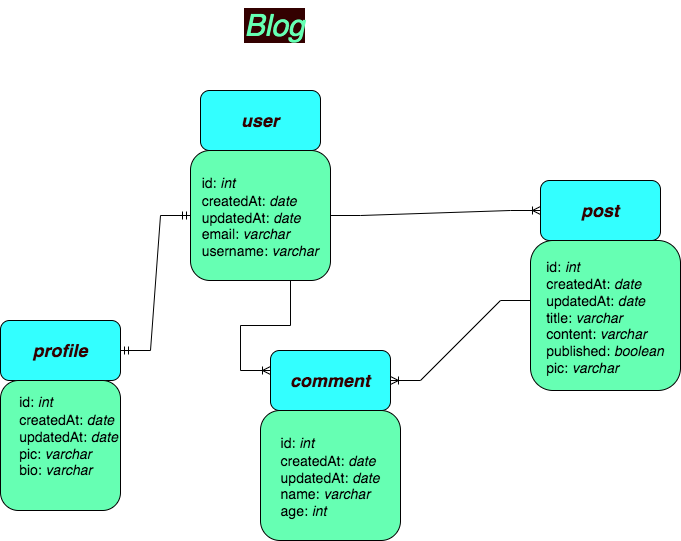

The diagram above was exported from draw.io. Its source (the exported page's mxGraphModel, read from the mxfile embedded in the PNG):
<mxGraphModel dx="1410" dy="661" grid="1" gridSize="10" guides="1" tooltips="1" connect="1" arrows="1" fold="1" page="1" pageScale="1" pageWidth="827" pageHeight="1169" background="#ffffff" math="0" shadow="0">
  <root>
    <mxCell id="0" />
    <mxCell id="1" parent="0" />
    <mxCell id="AoImCDiQ5HeYAjXAqo15-1" value="&lt;font color=&quot;#66ffb3&quot; size=&quot;1&quot; style=&quot;&quot;&gt;&lt;i style=&quot;font-size: 30px; background-color: rgb(51, 0, 0);&quot;&gt;Blog&lt;/i&gt;&lt;/font&gt;" style="text;html=1;align=center;verticalAlign=middle;resizable=0;points=[];autosize=1;strokeColor=none;fillColor=none;" parent="1" vertex="1">
      <mxGeometry x="334" y="20" width="80" height="50" as="geometry" />
    </mxCell>
    <mxCell id="AoImCDiQ5HeYAjXAqo15-2" value="&lt;b&gt;&lt;font color=&quot;#330000&quot;&gt;&lt;i&gt;profile&lt;/i&gt;&lt;/font&gt;&lt;/b&gt;" style="rounded=1;whiteSpace=wrap;html=1;fontSize=18;fillColor=#33FFFF;" parent="1" vertex="1">
      <mxGeometry x="100" y="340" width="120" height="60" as="geometry" />
    </mxCell>
    <mxCell id="AoImCDiQ5HeYAjXAqo15-4" value="&lt;b&gt;&lt;font color=&quot;#330000&quot;&gt;&lt;i&gt;user&lt;/i&gt;&lt;/font&gt;&lt;/b&gt;" style="rounded=1;whiteSpace=wrap;html=1;fontSize=18;fillColor=#33FFFF;" parent="1" vertex="1">
      <mxGeometry x="300" y="110" width="120" height="60" as="geometry" />
    </mxCell>
    <mxCell id="AoImCDiQ5HeYAjXAqo15-12" value="&lt;b&gt;&lt;font color=&quot;#330000&quot;&gt;&lt;i&gt;post&lt;/i&gt;&lt;/font&gt;&lt;/b&gt;" style="rounded=1;whiteSpace=wrap;html=1;fontSize=18;fillColor=#33FFFF;" parent="1" vertex="1">
      <mxGeometry x="640" y="200" width="120" height="60" as="geometry" />
    </mxCell>
    <mxCell id="AoImCDiQ5HeYAjXAqo15-17" value="&lt;b&gt;&lt;font color=&quot;#330000&quot;&gt;&lt;i&gt;comment&lt;/i&gt;&lt;/font&gt;&lt;/b&gt;" style="rounded=1;whiteSpace=wrap;html=1;fontSize=18;fillColor=#33FFFF;" parent="1" vertex="1">
      <mxGeometry x="370" y="370" width="120" height="60" as="geometry" />
    </mxCell>
    <mxCell id="AoImCDiQ5HeYAjXAqo15-18" value="&lt;div style=&quot;text-align: left;&quot;&gt;&lt;span style=&quot;font-size: 14px; background-color: initial;&quot;&gt;id: &lt;i&gt;int&lt;/i&gt;&lt;/span&gt;&lt;/div&gt;&lt;font style=&quot;&quot;&gt;&lt;div style=&quot;text-align: left; font-size: 14px;&quot;&gt;&lt;span style=&quot;background-color: initial;&quot;&gt;createdAt: &lt;i&gt;date&lt;/i&gt;&lt;/span&gt;&lt;/div&gt;&lt;div style=&quot;text-align: left; font-size: 14px;&quot;&gt;&lt;span style=&quot;background-color: initial;&quot;&gt;updatedAt: &lt;i&gt;date&lt;/i&gt;&lt;/span&gt;&lt;/div&gt;&lt;div style=&quot;text-align: left; font-size: 14px;&quot;&gt;&lt;span style=&quot;background-color: initial;&quot;&gt;pic: &lt;i&gt;varchar&lt;/i&gt;&lt;/span&gt;&lt;/div&gt;&lt;div style=&quot;text-align: left; font-size: 14px;&quot;&gt;&lt;span style=&quot;background-color: initial;&quot;&gt;bio: &lt;i&gt;varchar&lt;/i&gt;&lt;/span&gt;&lt;/div&gt;&lt;div style=&quot;text-align: left;&quot;&gt;&lt;span style=&quot;font-size: 14px;&quot;&gt;&lt;br&gt;&lt;/span&gt;&lt;/div&gt;&lt;/font&gt;" style="rounded=1;whiteSpace=wrap;html=1;fontSize=18;labelPosition=center;verticalLabelPosition=middle;align=right;verticalAlign=middle;spacing=2;fillColor=#66FFB3;" parent="1" vertex="1">
      <mxGeometry x="100" y="400" width="120" height="130" as="geometry" />
    </mxCell>
    <mxCell id="AoImCDiQ5HeYAjXAqo15-20" value="&lt;div style=&quot;text-align: justify;&quot;&gt;&lt;span style=&quot;font-size: 14px;&quot;&gt;id: &lt;i&gt;int&lt;/i&gt;&lt;/span&gt;&lt;/div&gt;&lt;span style=&quot;color: rgb(0, 0, 0); font-family: Helvetica; font-size: 14px; font-variant-ligatures: normal; font-variant-caps: normal; font-weight: 400; letter-spacing: normal; orphans: 2; text-indent: 0px; text-transform: none; widows: 2; word-spacing: 0px; -webkit-text-stroke-width: 0px; background-color: rgb(248, 249, 250); text-decoration-thickness: initial; text-decoration-style: initial; text-decoration-color: initial; float: none; display: inline !important;&quot;&gt;&lt;div style=&quot;text-align: justify;&quot;&gt;createdAt: &lt;i&gt;date&lt;/i&gt;&lt;/div&gt;&lt;/span&gt;&lt;span style=&quot;color: rgb(0, 0, 0); font-family: Helvetica; font-size: 14px; font-variant-ligatures: normal; font-variant-caps: normal; font-weight: 400; letter-spacing: normal; orphans: 2; text-indent: 0px; text-transform: none; widows: 2; word-spacing: 0px; -webkit-text-stroke-width: 0px; background-color: rgb(248, 249, 250); text-decoration-thickness: initial; text-decoration-style: initial; text-decoration-color: initial; float: none; display: inline !important;&quot;&gt;&lt;div style=&quot;text-align: justify;&quot;&gt;updatedAt: &lt;i&gt;date&lt;/i&gt;&lt;/div&gt;&lt;/span&gt;&lt;span style=&quot;color: rgb(0, 0, 0); font-family: Helvetica; font-size: 14px; font-variant-ligatures: normal; font-variant-caps: normal; font-weight: 400; letter-spacing: normal; orphans: 2; text-indent: 0px; text-transform: none; widows: 2; word-spacing: 0px; -webkit-text-stroke-width: 0px; background-color: rgb(248, 249, 250); text-decoration-thickness: initial; text-decoration-style: initial; text-decoration-color: initial; float: none; display: inline !important;&quot;&gt;&lt;div style=&quot;text-align: justify;&quot;&gt;email: &lt;i&gt;varchar&lt;/i&gt;&lt;/div&gt;&lt;/span&gt;&lt;span style=&quot;font-size: 14px;&quot;&gt;&lt;div style=&quot;text-align: justify;&quot;&gt;&lt;span style=&quot;background-color: initial;&quot;&gt;username: &lt;i&gt;varchar&lt;/i&gt;&lt;/span&gt;&lt;/div&gt;&lt;/span&gt;" style="rounded=1;whiteSpace=wrap;html=1;fontSize=18;align=center;fillColor=#66FFB3;" parent="1" vertex="1">
      <mxGeometry x="290" y="170" width="140" height="130" as="geometry" />
    </mxCell>
    <mxCell id="AoImCDiQ5HeYAjXAqo15-25" value="&lt;div style=&quot;text-align: justify;&quot;&gt;&lt;span style=&quot;font-size: 14px;&quot;&gt;&lt;br&gt;&lt;/span&gt;&lt;/div&gt;&lt;font style=&quot;&quot;&gt;&lt;div style=&quot;font-size: 14px; text-align: justify;&quot;&gt;&lt;span style=&quot;background-color: initial;&quot;&gt;id: &lt;i&gt;int&lt;/i&gt;&lt;/span&gt;&lt;/div&gt;&lt;div style=&quot;font-size: 14px; text-align: justify;&quot;&gt;&lt;span style=&quot;background-color: initial;&quot;&gt;createdAt: &lt;i&gt;date&lt;/i&gt;&lt;/span&gt;&lt;/div&gt;&lt;div style=&quot;font-size: 14px; text-align: justify;&quot;&gt;&lt;span style=&quot;background-color: initial;&quot;&gt;updatedAt: &lt;i&gt;date&lt;/i&gt;&lt;/span&gt;&lt;/div&gt;&lt;div style=&quot;font-size: 14px; text-align: justify;&quot;&gt;title: &lt;i&gt;varchar&lt;/i&gt;&lt;/div&gt;&lt;div style=&quot;font-size: 14px; text-align: justify;&quot;&gt;&lt;span style=&quot;background-color: initial;&quot;&gt;content: &lt;i&gt;varchar&lt;/i&gt;&lt;/span&gt;&lt;/div&gt;&lt;div style=&quot;font-size: 14px; text-align: justify;&quot;&gt;&lt;span style=&quot;background-color: initial;&quot;&gt;published: &lt;i&gt;boolean&lt;/i&gt;&lt;/span&gt;&lt;/div&gt;&lt;div style=&quot;font-size: 14px; text-align: justify;&quot;&gt;pic: &lt;i&gt;varchar&lt;/i&gt;&lt;/div&gt;&lt;div style=&quot;font-size: 14px; text-align: justify;&quot;&gt;&lt;br&gt;&lt;/div&gt;&lt;/font&gt;" style="rounded=1;whiteSpace=wrap;html=1;fontSize=18;labelPosition=center;verticalLabelPosition=middle;align=center;verticalAlign=middle;spacing=2;fillColor=#66FFB3;" parent="1" vertex="1">
      <mxGeometry x="630" y="260" width="150" height="150" as="geometry" />
    </mxCell>
    <mxCell id="AoImCDiQ5HeYAjXAqo15-26" value="&lt;div style=&quot;text-align: justify;&quot;&gt;&lt;span style=&quot;font-size: 14px; background-color: initial;&quot;&gt;id: &lt;i&gt;int&lt;/i&gt;&lt;/span&gt;&lt;/div&gt;&lt;font style=&quot;font-size: 14px;&quot;&gt;&lt;div style=&quot;text-align: justify;&quot;&gt;&lt;span style=&quot;background-color: initial;&quot;&gt;createdAt: &lt;i&gt;date&lt;/i&gt;&lt;/span&gt;&lt;/div&gt;&lt;div style=&quot;text-align: justify;&quot;&gt;&lt;span style=&quot;background-color: initial;&quot;&gt;updatedAt: &lt;i&gt;date&lt;/i&gt;&lt;/span&gt;&lt;/div&gt;&lt;div style=&quot;text-align: justify;&quot;&gt;&lt;span style=&quot;background-color: initial;&quot;&gt;name: &lt;i&gt;varchar&lt;/i&gt;&lt;/span&gt;&lt;/div&gt;&lt;div style=&quot;text-align: justify;&quot;&gt;&lt;span style=&quot;background-color: initial;&quot;&gt;age: &lt;i&gt;int&lt;/i&gt;&lt;/span&gt;&lt;/div&gt;&lt;/font&gt;" style="rounded=1;whiteSpace=wrap;html=1;fontSize=18;labelPosition=center;verticalLabelPosition=middle;align=center;verticalAlign=middle;spacing=2;fillColor=#66FFB3;" parent="1" vertex="1">
      <mxGeometry x="360" y="430" width="140" height="130" as="geometry" />
    </mxCell>
    <mxCell id="pbVePLZPDHMfVfNjMezP-8" value="" style="edgeStyle=entityRelationEdgeStyle;fontSize=12;html=1;endArrow=ERoneToMany;rounded=0;entryX=0;entryY=0.5;entryDx=0;entryDy=0;" parent="1" source="AoImCDiQ5HeYAjXAqo15-20" target="AoImCDiQ5HeYAjXAqo15-12" edge="1">
      <mxGeometry width="100" height="100" relative="1" as="geometry">
        <mxPoint x="400" y="370" as="sourcePoint" />
        <mxPoint x="500" y="270" as="targetPoint" />
      </mxGeometry>
    </mxCell>
    <mxCell id="pbVePLZPDHMfVfNjMezP-9" value="" style="edgeStyle=entityRelationEdgeStyle;fontSize=12;html=1;endArrow=ERoneToMany;rounded=0;exitX=0.5;exitY=1;exitDx=0;exitDy=0;" parent="1" source="AoImCDiQ5HeYAjXAqo15-20" edge="1">
      <mxGeometry width="100" height="100" relative="1" as="geometry">
        <mxPoint x="390" y="315" as="sourcePoint" />
        <mxPoint x="370" y="390" as="targetPoint" />
      </mxGeometry>
    </mxCell>
    <mxCell id="pbVePLZPDHMfVfNjMezP-10" value="" style="edgeStyle=entityRelationEdgeStyle;fontSize=12;html=1;endArrow=ERmandOne;startArrow=ERmandOne;rounded=0;exitX=1;exitY=0.5;exitDx=0;exitDy=0;entryX=0;entryY=0.5;entryDx=0;entryDy=0;" parent="1" source="AoImCDiQ5HeYAjXAqo15-2" target="AoImCDiQ5HeYAjXAqo15-20" edge="1">
      <mxGeometry width="100" height="100" relative="1" as="geometry">
        <mxPoint x="140" y="320" as="sourcePoint" />
        <mxPoint x="240" y="220" as="targetPoint" />
      </mxGeometry>
    </mxCell>
    <mxCell id="pbVePLZPDHMfVfNjMezP-11" value="" style="edgeStyle=entityRelationEdgeStyle;fontSize=12;html=1;endArrow=ERoneToMany;rounded=0;entryX=1;entryY=0.5;entryDx=0;entryDy=0;exitX=0;exitY=0.4;exitDx=0;exitDy=0;exitPerimeter=0;" parent="1" source="AoImCDiQ5HeYAjXAqo15-25" target="AoImCDiQ5HeYAjXAqo15-17" edge="1">
      <mxGeometry width="100" height="100" relative="1" as="geometry">
        <mxPoint x="550" y="570" as="sourcePoint" />
        <mxPoint x="560" y="390" as="targetPoint" />
      </mxGeometry>
    </mxCell>
  </root>
</mxGraphModel>